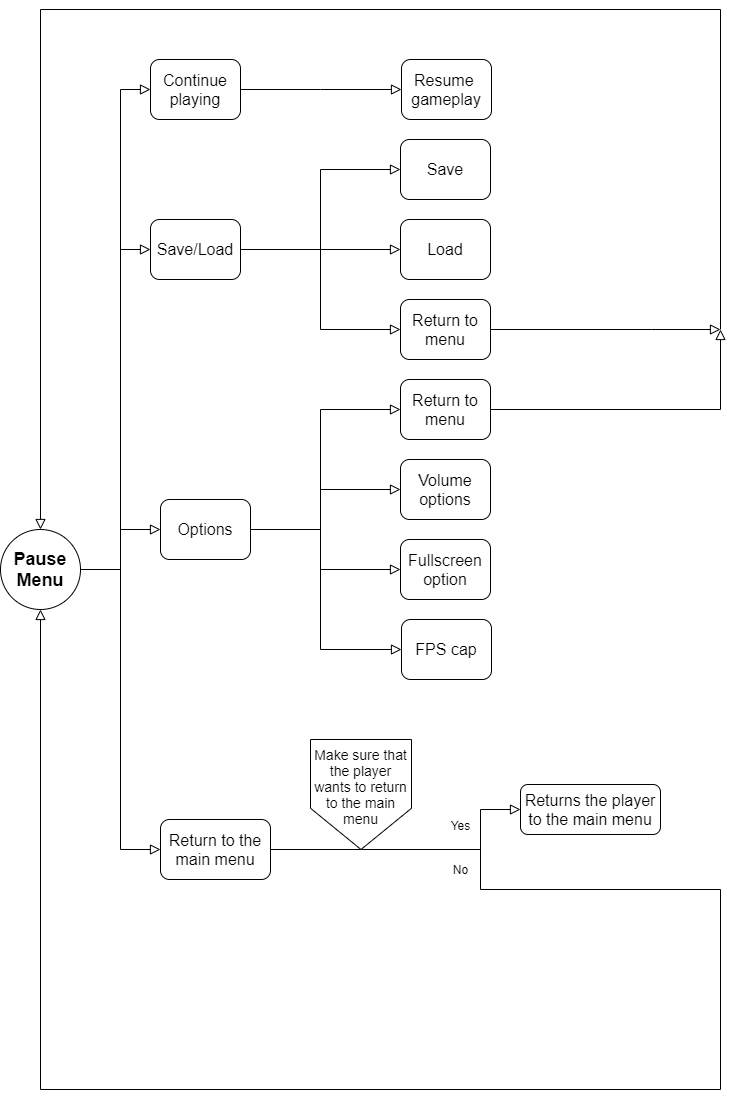

The diagram above was exported from draw.io. Its source (the exported page's mxGraphModel, read from the mxfile embedded in the PNG):
<mxGraphModel dx="782" dy="388" grid="1" gridSize="10" guides="1" tooltips="1" connect="1" arrows="1" fold="1" page="1" pageScale="1" pageWidth="827" pageHeight="1169" math="0" shadow="0">
  <root>
    <mxCell id="WIyWlLk6GJQsqaUBKTNV-0" />
    <mxCell id="WIyWlLk6GJQsqaUBKTNV-1" parent="WIyWlLk6GJQsqaUBKTNV-0" />
    <mxCell id="WIyWlLk6GJQsqaUBKTNV-8" value="No" style="rounded=0;html=1;jettySize=auto;orthogonalLoop=1;fontSize=12;endArrow=block;endFill=0;endSize=8;strokeWidth=1;shadow=0;labelBackgroundColor=none;edgeStyle=orthogonalEdgeStyle;exitX=1;exitY=0.5;exitDx=0;exitDy=0;entryX=0.5;entryY=1;entryDx=0;entryDy=0;" parent="WIyWlLk6GJQsqaUBKTNV-1" source="rDqMb_wRP8iFrgdz5y-t-39" target="rDqMb_wRP8iFrgdz5y-t-0" edge="1">
      <mxGeometry x="-0.7514" y="-20" relative="1" as="geometry">
        <mxPoint as="offset" />
        <mxPoint x="490" y="792" as="sourcePoint" />
        <mxPoint x="80" y="1120" as="targetPoint" />
        <Array as="points">
          <mxPoint x="520" y="880" />
          <mxPoint x="520" y="920" />
          <mxPoint x="760" y="920" />
          <mxPoint x="760" y="1120" />
          <mxPoint x="80" y="1120" />
        </Array>
      </mxGeometry>
    </mxCell>
    <mxCell id="WIyWlLk6GJQsqaUBKTNV-9" value="Yes" style="edgeStyle=orthogonalEdgeStyle;rounded=0;html=1;jettySize=auto;orthogonalLoop=1;fontSize=12;endArrow=block;endFill=0;endSize=8;strokeWidth=1;shadow=0;labelBackgroundColor=none;entryX=0;entryY=0.5;entryDx=0;entryDy=0;exitX=1;exitY=0.5;exitDx=0;exitDy=0;" parent="WIyWlLk6GJQsqaUBKTNV-1" source="rDqMb_wRP8iFrgdz5y-t-39" target="WIyWlLk6GJQsqaUBKTNV-12" edge="1">
      <mxGeometry x="0.6131" y="20" relative="1" as="geometry">
        <mxPoint as="offset" />
        <mxPoint x="410" y="872" as="sourcePoint" />
        <Array as="points">
          <mxPoint x="520" y="880" />
          <mxPoint x="520" y="840" />
        </Array>
      </mxGeometry>
    </mxCell>
    <mxCell id="WIyWlLk6GJQsqaUBKTNV-12" value="&lt;span style=&quot;font-size: 16px&quot;&gt;Returns the player to the main menu&lt;/span&gt;" style="rounded=1;whiteSpace=wrap;html=1;fontSize=12;glass=0;strokeWidth=1;shadow=0;" parent="WIyWlLk6GJQsqaUBKTNV-1" vertex="1">
      <mxGeometry x="560" y="815" width="140" height="50" as="geometry" />
    </mxCell>
    <mxCell id="rDqMb_wRP8iFrgdz5y-t-0" value="&lt;span style=&quot;font-size: 18px&quot;&gt;&lt;b&gt;Pause Menu&lt;/b&gt;&lt;/span&gt;" style="ellipse;whiteSpace=wrap;html=1;aspect=fixed;" parent="WIyWlLk6GJQsqaUBKTNV-1" vertex="1">
      <mxGeometry x="40" y="560" width="80" height="80" as="geometry" />
    </mxCell>
    <mxCell id="rDqMb_wRP8iFrgdz5y-t-1" style="edgeStyle=orthogonalEdgeStyle;rounded=0;orthogonalLoop=1;jettySize=auto;html=1;exitX=0.5;exitY=1;exitDx=0;exitDy=0;" parent="WIyWlLk6GJQsqaUBKTNV-1" edge="1">
      <mxGeometry relative="1" as="geometry">
        <mxPoint x="169.99999999999977" y="740" as="sourcePoint" />
        <mxPoint x="169.99999999999977" y="740" as="targetPoint" />
      </mxGeometry>
    </mxCell>
    <mxCell id="rDqMb_wRP8iFrgdz5y-t-3" value="&lt;font style=&quot;font-size: 16px&quot;&gt;Continue playing&lt;/font&gt;" style="rounded=1;whiteSpace=wrap;html=1;fontSize=16;glass=0;strokeWidth=1;shadow=0;" parent="WIyWlLk6GJQsqaUBKTNV-1" vertex="1">
      <mxGeometry x="190" y="90" width="90" height="60" as="geometry" />
    </mxCell>
    <mxCell id="rDqMb_wRP8iFrgdz5y-t-6" value="v" style="rounded=0;html=1;jettySize=auto;orthogonalLoop=1;fontSize=11;endArrow=block;endFill=0;endSize=8;strokeWidth=1;shadow=0;labelBackgroundColor=none;edgeStyle=orthogonalEdgeStyle;noLabel=1;fontColor=none;exitX=1;exitY=0.5;exitDx=0;exitDy=0;entryX=0;entryY=0.5;entryDx=0;entryDy=0;" parent="WIyWlLk6GJQsqaUBKTNV-1" source="rDqMb_wRP8iFrgdz5y-t-0" target="rDqMb_wRP8iFrgdz5y-t-3" edge="1">
      <mxGeometry x="0.3333" y="20" relative="1" as="geometry">
        <mxPoint as="offset" />
        <mxPoint x="120" y="600" as="sourcePoint" />
        <mxPoint x="220" y="200" as="targetPoint" />
        <Array as="points">
          <mxPoint x="160" y="600" />
          <mxPoint x="160" y="120" />
        </Array>
      </mxGeometry>
    </mxCell>
    <mxCell id="rDqMb_wRP8iFrgdz5y-t-7" value="No" style="rounded=0;html=1;jettySize=auto;orthogonalLoop=1;fontSize=11;endArrow=block;endFill=0;endSize=8;strokeWidth=1;shadow=0;labelBackgroundColor=none;edgeStyle=orthogonalEdgeStyle;noLabel=1;fontColor=none;exitX=1;exitY=0.5;exitDx=0;exitDy=0;entryX=0;entryY=0.5;entryDx=0;entryDy=0;" parent="WIyWlLk6GJQsqaUBKTNV-1" source="rDqMb_wRP8iFrgdz5y-t-0" target="rDqMb_wRP8iFrgdz5y-t-8" edge="1">
      <mxGeometry x="0.3333" y="20" relative="1" as="geometry">
        <mxPoint as="offset" />
        <mxPoint x="120" y="600" as="sourcePoint" />
        <mxPoint x="260" y="320" as="targetPoint" />
        <Array as="points">
          <mxPoint x="160" y="600" />
          <mxPoint x="160" y="560" />
        </Array>
      </mxGeometry>
    </mxCell>
    <mxCell id="rDqMb_wRP8iFrgdz5y-t-8" value="&lt;font style=&quot;font-size: 16px&quot;&gt;Options&lt;/font&gt;" style="rounded=1;whiteSpace=wrap;html=1;fontSize=12;glass=0;strokeWidth=1;shadow=0;" parent="WIyWlLk6GJQsqaUBKTNV-1" vertex="1">
      <mxGeometry x="200" y="530" width="90" height="60" as="geometry" />
    </mxCell>
    <mxCell id="rDqMb_wRP8iFrgdz5y-t-11" value="v" style="rounded=0;html=1;jettySize=auto;orthogonalLoop=1;fontSize=11;endArrow=block;endFill=0;endSize=8;strokeWidth=1;shadow=0;labelBackgroundColor=none;edgeStyle=orthogonalEdgeStyle;noLabel=1;fontColor=none;exitX=1;exitY=0.5;exitDx=0;exitDy=0;entryX=0;entryY=0.5;entryDx=0;entryDy=0;" parent="WIyWlLk6GJQsqaUBKTNV-1" source="rDqMb_wRP8iFrgdz5y-t-3" target="rDqMb_wRP8iFrgdz5y-t-12" edge="1">
      <mxGeometry x="0.3333" y="20" relative="1" as="geometry">
        <mxPoint as="offset" />
        <mxPoint x="294" y="200" as="sourcePoint" />
        <mxPoint x="440" y="120" as="targetPoint" />
        <Array as="points">
          <mxPoint x="360" y="120" />
          <mxPoint x="360" y="120" />
        </Array>
      </mxGeometry>
    </mxCell>
    <mxCell id="rDqMb_wRP8iFrgdz5y-t-12" value="Resume&amp;nbsp; gameplay" style="rounded=1;whiteSpace=wrap;html=1;fontSize=16;glass=0;strokeWidth=1;shadow=0;" parent="WIyWlLk6GJQsqaUBKTNV-1" vertex="1">
      <mxGeometry x="441" y="90" width="90" height="60" as="geometry" />
    </mxCell>
    <mxCell id="rDqMb_wRP8iFrgdz5y-t-13" value="v" style="rounded=0;html=1;jettySize=auto;orthogonalLoop=1;fontSize=11;endArrow=block;endFill=0;endSize=8;strokeWidth=1;shadow=0;labelBackgroundColor=none;edgeStyle=orthogonalEdgeStyle;noLabel=1;fontColor=none;entryX=0;entryY=0.5;entryDx=0;entryDy=0;exitX=1;exitY=0.5;exitDx=0;exitDy=0;" parent="WIyWlLk6GJQsqaUBKTNV-1" source="rDqMb_wRP8iFrgdz5y-t-32" target="rDqMb_wRP8iFrgdz5y-t-14" edge="1">
      <mxGeometry x="0.3333" y="20" relative="1" as="geometry">
        <mxPoint as="offset" />
        <mxPoint x="280" y="240" as="sourcePoint" />
        <mxPoint x="440" y="200" as="targetPoint" />
        <Array as="points">
          <mxPoint x="360" y="280" />
          <mxPoint x="360" y="200" />
        </Array>
      </mxGeometry>
    </mxCell>
    <mxCell id="rDqMb_wRP8iFrgdz5y-t-14" value="Save" style="rounded=1;whiteSpace=wrap;html=1;fontSize=16;glass=0;strokeWidth=1;shadow=0;" parent="WIyWlLk6GJQsqaUBKTNV-1" vertex="1">
      <mxGeometry x="440" y="170" width="90" height="60" as="geometry" />
    </mxCell>
    <mxCell id="rDqMb_wRP8iFrgdz5y-t-15" value="v" style="rounded=0;html=1;jettySize=auto;orthogonalLoop=1;fontSize=11;endArrow=block;endFill=0;endSize=8;strokeWidth=1;shadow=0;labelBackgroundColor=none;edgeStyle=orthogonalEdgeStyle;noLabel=1;fontColor=none;entryX=0;entryY=0.5;entryDx=0;entryDy=0;" parent="WIyWlLk6GJQsqaUBKTNV-1" target="rDqMb_wRP8iFrgdz5y-t-16" edge="1">
      <mxGeometry x="0.3333" y="20" relative="1" as="geometry">
        <mxPoint as="offset" />
        <mxPoint x="280" y="280" as="sourcePoint" />
        <mxPoint x="440" y="280" as="targetPoint" />
        <Array as="points">
          <mxPoint x="280" y="280" />
        </Array>
      </mxGeometry>
    </mxCell>
    <mxCell id="rDqMb_wRP8iFrgdz5y-t-16" value="&lt;font style=&quot;font-size: 16px&quot;&gt;Load&lt;/font&gt;" style="rounded=1;whiteSpace=wrap;html=1;fontSize=16;glass=0;strokeWidth=1;shadow=0;" parent="WIyWlLk6GJQsqaUBKTNV-1" vertex="1">
      <mxGeometry x="440" y="250" width="90" height="60" as="geometry" />
    </mxCell>
    <mxCell id="rDqMb_wRP8iFrgdz5y-t-22" value="v" style="rounded=0;html=1;jettySize=auto;orthogonalLoop=1;fontSize=11;endArrow=block;endFill=0;endSize=8;strokeWidth=1;shadow=0;labelBackgroundColor=none;edgeStyle=orthogonalEdgeStyle;noLabel=1;fontColor=none;entryX=0;entryY=0.5;entryDx=0;entryDy=0;" parent="WIyWlLk6GJQsqaUBKTNV-1" target="rDqMb_wRP8iFrgdz5y-t-23" edge="1">
      <mxGeometry x="0.3333" y="20" relative="1" as="geometry">
        <mxPoint as="offset" />
        <mxPoint x="360" y="560" as="sourcePoint" />
        <mxPoint x="440" y="440" as="targetPoint" />
        <Array as="points">
          <mxPoint x="360" y="520" />
          <mxPoint x="360" y="440" />
        </Array>
      </mxGeometry>
    </mxCell>
    <mxCell id="rDqMb_wRP8iFrgdz5y-t-23" value="&lt;font style=&quot;font-size: 16px&quot;&gt;Return to menu&lt;/font&gt;" style="rounded=1;whiteSpace=wrap;html=1;fontSize=16;glass=0;strokeWidth=1;shadow=0;" parent="WIyWlLk6GJQsqaUBKTNV-1" vertex="1">
      <mxGeometry x="440" y="410" width="90" height="60" as="geometry" />
    </mxCell>
    <mxCell id="rDqMb_wRP8iFrgdz5y-t-24" value="v" style="rounded=0;html=1;jettySize=auto;orthogonalLoop=1;fontSize=11;endArrow=block;endFill=0;endSize=8;strokeWidth=1;shadow=0;labelBackgroundColor=none;edgeStyle=orthogonalEdgeStyle;noLabel=1;fontColor=none;entryX=0;entryY=0.5;entryDx=0;entryDy=0;exitX=1;exitY=0.5;exitDx=0;exitDy=0;" parent="WIyWlLk6GJQsqaUBKTNV-1" source="rDqMb_wRP8iFrgdz5y-t-8" target="rDqMb_wRP8iFrgdz5y-t-25" edge="1">
      <mxGeometry x="0.3333" y="20" relative="1" as="geometry">
        <mxPoint as="offset" />
        <mxPoint x="290" y="520" as="sourcePoint" />
        <mxPoint x="440" y="520" as="targetPoint" />
        <Array as="points">
          <mxPoint x="360" y="560" />
          <mxPoint x="360" y="520" />
        </Array>
      </mxGeometry>
    </mxCell>
    <mxCell id="rDqMb_wRP8iFrgdz5y-t-25" value="&lt;font style=&quot;font-size: 16px&quot;&gt;Volume options&lt;/font&gt;" style="rounded=1;whiteSpace=wrap;html=1;fontSize=16;glass=0;strokeWidth=1;shadow=0;" parent="WIyWlLk6GJQsqaUBKTNV-1" vertex="1">
      <mxGeometry x="440" y="490" width="90" height="60" as="geometry" />
    </mxCell>
    <mxCell id="rDqMb_wRP8iFrgdz5y-t-26" value="v" style="rounded=0;html=1;jettySize=auto;orthogonalLoop=1;fontSize=11;endArrow=block;endFill=0;endSize=8;strokeWidth=1;shadow=0;labelBackgroundColor=none;edgeStyle=orthogonalEdgeStyle;noLabel=1;fontColor=none;exitX=1;exitY=0.5;exitDx=0;exitDy=0;entryX=0;entryY=0.5;entryDx=0;entryDy=0;" parent="WIyWlLk6GJQsqaUBKTNV-1" source="rDqMb_wRP8iFrgdz5y-t-8" target="rDqMb_wRP8iFrgdz5y-t-27" edge="1">
      <mxGeometry x="0.3333" y="20" relative="1" as="geometry">
        <mxPoint as="offset" />
        <mxPoint x="290" y="520" as="sourcePoint" />
        <mxPoint x="440" y="600" as="targetPoint" />
        <Array as="points">
          <mxPoint x="360" y="560" />
          <mxPoint x="360" y="600" />
        </Array>
      </mxGeometry>
    </mxCell>
    <mxCell id="rDqMb_wRP8iFrgdz5y-t-27" value="Fullscreen option" style="rounded=1;whiteSpace=wrap;html=1;fontSize=16;glass=0;strokeWidth=1;shadow=0;" parent="WIyWlLk6GJQsqaUBKTNV-1" vertex="1">
      <mxGeometry x="440" y="570" width="90" height="60" as="geometry" />
    </mxCell>
    <mxCell id="rDqMb_wRP8iFrgdz5y-t-28" value="v" style="rounded=0;html=1;jettySize=auto;orthogonalLoop=1;fontSize=11;endArrow=block;endFill=0;endSize=8;strokeWidth=1;shadow=0;labelBackgroundColor=none;edgeStyle=orthogonalEdgeStyle;noLabel=1;fontColor=none;exitX=1;exitY=0.5;exitDx=0;exitDy=0;entryX=0;entryY=0.5;entryDx=0;entryDy=0;" parent="WIyWlLk6GJQsqaUBKTNV-1" source="rDqMb_wRP8iFrgdz5y-t-8" target="rDqMb_wRP8iFrgdz5y-t-29" edge="1">
      <mxGeometry x="0.3333" y="20" relative="1" as="geometry">
        <mxPoint as="offset" />
        <mxPoint x="300" y="570" as="sourcePoint" />
        <mxPoint x="430" y="680" as="targetPoint" />
        <Array as="points">
          <mxPoint x="360" y="560" />
          <mxPoint x="360" y="680" />
        </Array>
      </mxGeometry>
    </mxCell>
    <mxCell id="rDqMb_wRP8iFrgdz5y-t-29" value="&lt;font style=&quot;font-size: 16px&quot;&gt;FPS cap&lt;/font&gt;" style="rounded=1;whiteSpace=wrap;html=1;fontSize=16;glass=0;strokeWidth=1;shadow=0;" parent="WIyWlLk6GJQsqaUBKTNV-1" vertex="1">
      <mxGeometry x="441" y="650" width="90" height="60" as="geometry" />
    </mxCell>
    <mxCell id="rDqMb_wRP8iFrgdz5y-t-30" value="v" style="rounded=0;html=1;jettySize=auto;orthogonalLoop=1;fontSize=11;endArrow=block;endFill=0;endSize=8;strokeWidth=1;shadow=0;labelBackgroundColor=none;edgeStyle=orthogonalEdgeStyle;noLabel=1;fontColor=none;entryX=0.5;entryY=0;entryDx=0;entryDy=0;" parent="WIyWlLk6GJQsqaUBKTNV-1" target="rDqMb_wRP8iFrgdz5y-t-0" edge="1">
      <mxGeometry x="0.3333" y="20" relative="1" as="geometry">
        <mxPoint as="offset" />
        <mxPoint x="760" y="360" as="sourcePoint" />
        <mxPoint x="80" y="40" as="targetPoint" />
        <Array as="points">
          <mxPoint x="760" y="40" />
          <mxPoint x="80" y="40" />
        </Array>
      </mxGeometry>
    </mxCell>
    <mxCell id="rDqMb_wRP8iFrgdz5y-t-31" value="No" style="rounded=0;html=1;jettySize=auto;orthogonalLoop=1;fontSize=11;endArrow=block;endFill=0;endSize=8;strokeWidth=1;shadow=0;labelBackgroundColor=none;edgeStyle=orthogonalEdgeStyle;noLabel=1;fontColor=none;exitX=1;exitY=0.5;exitDx=0;exitDy=0;entryX=0;entryY=0.5;entryDx=0;entryDy=0;" parent="WIyWlLk6GJQsqaUBKTNV-1" source="rDqMb_wRP8iFrgdz5y-t-0" target="rDqMb_wRP8iFrgdz5y-t-32" edge="1">
      <mxGeometry x="0.3333" y="20" relative="1" as="geometry">
        <mxPoint as="offset" />
        <mxPoint x="130" y="607" as="sourcePoint" />
        <mxPoint x="190" y="680" as="targetPoint" />
        <Array as="points">
          <mxPoint x="160" y="600" />
          <mxPoint x="160" y="280" />
        </Array>
      </mxGeometry>
    </mxCell>
    <mxCell id="rDqMb_wRP8iFrgdz5y-t-32" value="&lt;font style=&quot;font-size: 16px&quot;&gt;Save/Load&lt;br&gt;&lt;/font&gt;" style="rounded=1;whiteSpace=wrap;html=1;fontSize=12;glass=0;strokeWidth=1;shadow=0;" parent="WIyWlLk6GJQsqaUBKTNV-1" vertex="1">
      <mxGeometry x="190" y="250" width="90" height="60" as="geometry" />
    </mxCell>
    <mxCell id="rDqMb_wRP8iFrgdz5y-t-38" value="No" style="rounded=0;html=1;jettySize=auto;orthogonalLoop=1;fontSize=11;endArrow=block;endFill=0;endSize=8;strokeWidth=1;shadow=0;labelBackgroundColor=none;edgeStyle=orthogonalEdgeStyle;noLabel=1;fontColor=none;exitX=1;exitY=0.5;exitDx=0;exitDy=0;entryX=0;entryY=0.5;entryDx=0;entryDy=0;" parent="WIyWlLk6GJQsqaUBKTNV-1" source="rDqMb_wRP8iFrgdz5y-t-0" target="rDqMb_wRP8iFrgdz5y-t-39" edge="1">
      <mxGeometry x="0.3333" y="20" relative="1" as="geometry">
        <mxPoint as="offset" />
        <mxPoint x="130" y="610" as="sourcePoint" />
        <mxPoint x="200" y="960" as="targetPoint" />
        <Array as="points">
          <mxPoint x="160" y="600" />
          <mxPoint x="160" y="880" />
        </Array>
      </mxGeometry>
    </mxCell>
    <mxCell id="rDqMb_wRP8iFrgdz5y-t-39" value="&lt;font style=&quot;font-size: 16px&quot;&gt;Return to the main menu&lt;br&gt;&lt;/font&gt;" style="rounded=1;whiteSpace=wrap;html=1;fontSize=12;glass=0;strokeWidth=1;shadow=0;" parent="WIyWlLk6GJQsqaUBKTNV-1" vertex="1">
      <mxGeometry x="200" y="850" width="110" height="60" as="geometry" />
    </mxCell>
    <mxCell id="rDqMb_wRP8iFrgdz5y-t-40" value="&lt;font style=&quot;font-size: 14px&quot;&gt;Make sure that the player wants to return to the main menu&lt;br&gt;&lt;br&gt;&lt;/font&gt;" style="shape=offPageConnector;whiteSpace=wrap;html=1;fontColor=none;" parent="WIyWlLk6GJQsqaUBKTNV-1" vertex="1">
      <mxGeometry x="350" y="770" width="101" height="110" as="geometry" />
    </mxCell>
    <mxCell id="rDqMb_wRP8iFrgdz5y-t-47" value="v" style="rounded=0;html=1;jettySize=auto;orthogonalLoop=1;fontSize=11;endArrow=block;endFill=0;endSize=8;strokeWidth=1;shadow=0;labelBackgroundColor=none;edgeStyle=orthogonalEdgeStyle;noLabel=1;fontColor=none;entryX=0;entryY=0.5;entryDx=0;entryDy=0;exitX=1;exitY=0.5;exitDx=0;exitDy=0;" parent="WIyWlLk6GJQsqaUBKTNV-1" source="rDqMb_wRP8iFrgdz5y-t-32" target="rDqMb_wRP8iFrgdz5y-t-48" edge="1">
      <mxGeometry x="0.3333" y="20" relative="1" as="geometry">
        <mxPoint as="offset" />
        <mxPoint x="280" y="439.9999999999999" as="sourcePoint" />
        <mxPoint x="440" y="360" as="targetPoint" />
        <Array as="points">
          <mxPoint x="360" y="280" />
          <mxPoint x="360" y="360" />
        </Array>
      </mxGeometry>
    </mxCell>
    <mxCell id="rDqMb_wRP8iFrgdz5y-t-48" value="Return to menu" style="rounded=1;whiteSpace=wrap;html=1;fontSize=16;glass=0;strokeWidth=1;shadow=0;" parent="WIyWlLk6GJQsqaUBKTNV-1" vertex="1">
      <mxGeometry x="440" y="330" width="90" height="60" as="geometry" />
    </mxCell>
    <mxCell id="rDqMb_wRP8iFrgdz5y-t-49" value="v" style="rounded=0;html=1;jettySize=auto;orthogonalLoop=1;fontSize=11;endArrow=block;endFill=0;endSize=8;strokeWidth=1;shadow=0;labelBackgroundColor=none;edgeStyle=orthogonalEdgeStyle;noLabel=1;fontColor=none;exitX=1;exitY=0.5;exitDx=0;exitDy=0;" parent="WIyWlLk6GJQsqaUBKTNV-1" source="rDqMb_wRP8iFrgdz5y-t-48" edge="1">
      <mxGeometry x="0.3333" y="20" relative="1" as="geometry">
        <mxPoint as="offset" />
        <mxPoint x="550" y="360" as="sourcePoint" />
        <mxPoint x="760" y="360" as="targetPoint" />
        <Array as="points">
          <mxPoint x="691" y="360" />
        </Array>
      </mxGeometry>
    </mxCell>
    <mxCell id="rDqMb_wRP8iFrgdz5y-t-50" value="v" style="rounded=0;html=1;jettySize=auto;orthogonalLoop=1;fontSize=11;endArrow=block;endFill=0;endSize=8;strokeWidth=1;shadow=0;labelBackgroundColor=none;edgeStyle=orthogonalEdgeStyle;noLabel=1;fontColor=none;exitX=1;exitY=0.5;exitDx=0;exitDy=0;" parent="WIyWlLk6GJQsqaUBKTNV-1" source="rDqMb_wRP8iFrgdz5y-t-23" edge="1">
      <mxGeometry x="0.3333" y="20" relative="1" as="geometry">
        <mxPoint as="offset" />
        <mxPoint x="370" y="570" as="sourcePoint" />
        <mxPoint x="760" y="360" as="targetPoint" />
        <Array as="points">
          <mxPoint x="760" y="440" />
        </Array>
      </mxGeometry>
    </mxCell>
  </root>
</mxGraphModel>